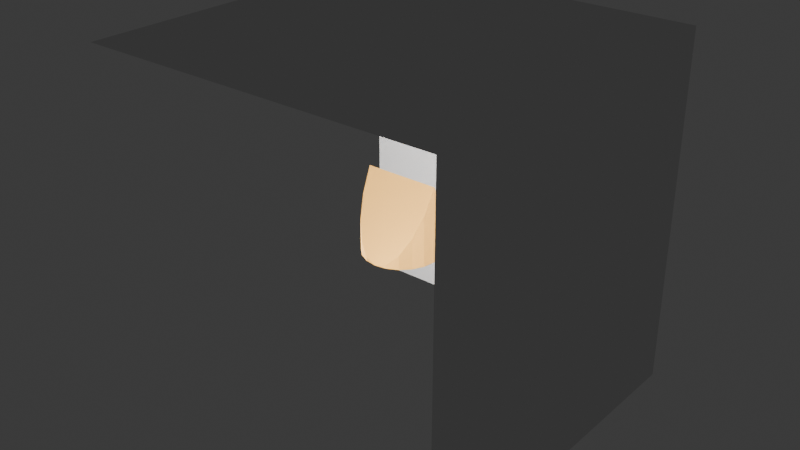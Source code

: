 # Source: test.blend  (saved by Blender 5.1.30; exported with 4.5.12 LTS)
import bpy
from mathutils import Matrix  # noqa: F401  (used for matrix-valued properties, if any)

bpy.ops.wm.read_factory_settings(use_empty=True)
scene = bpy.context.scene
scene.name = 'Scene'

# ---- collections
col_collection = bpy.data.collections.new('Collection'); scene.collection.children.link(col_collection)

# ---- materials (node trees are filled in below, after node groups)
mat_lambert2sg_001 = bpy.data.materials.new('lambert2SG.001')
mat_lambert2sg_001.use_backface_culling = True

# ---- material node trees
mat_lambert2sg_001.use_nodes = True; mat_lambert2sg_001.node_tree.nodes.clear()
_N = mat_lambert2sg_001.node_tree.nodes; _L = mat_lambert2sg_001.node_tree.links
n0 = _N.new('ShaderNodeBsdfPrincipled'); n0.name = 'Principled BSDF'; n0.location = (10, 300)
n0.inputs[1].default_value = 0.5
n1 = _N.new('ShaderNodeOutputMaterial'); n1.name = 'Material Output'; n1.location = (300, 300)
n2 = _N.new('ShaderNodeVertexColor'); n2.name = 'Color Attribute'; n2.location = (-450, -30)
_L.new(n0.outputs[0], n1.inputs[0])
_L.new(n2.outputs[0], n0.inputs[0])
n1.is_active_output = True

# ---- world
world_world = bpy.data.worlds.new('World'); scene.world = world_world
world_world.use_nodes = True; world_world.node_tree.nodes.clear()
_N = world_world.node_tree.nodes; _L = world_world.node_tree.links
n0 = _N.new('ShaderNodeOutputWorld'); n0.name = 'World Output'; n0.location = (200, 100)
n1 = _N.new('ShaderNodeBackground'); n1.name = 'Background'; n1.location = (-200, 100)
n1.inputs[0].default_value = (0.05088, 0.05088, 0.05088, 1.0)
_L.new(n1.outputs[0], n0.inputs[0])
n0.is_active_output = True
world_world.color = (0.05088, 0.05088, 0.05088)
world_world.sun_shadow_jitter_overblur = 0.0

# ---- lights
light_point = bpy.data.lights.new('Point', 'AREA')
light_point.exposure = 1.0
light_point.size = 0.2083
light_point_001 = bpy.data.lights.new('Point.001', 'SPOT')
light_point_001.exposure = 1.0
light_point_001.energy = 100.0
light_point_001.spot_size = 0.6144
light_point_001.use_soft_falloff = False
light_point_002 = bpy.data.lights.new('Point.002', 'SPOT')
light_point_002.exposure = 1.0
light_point_002.energy = 100.0
light_point_002.spot_size = 0.6144
light_point_002.use_soft_falloff = False

# ---- meshes
me_plane = bpy.data.meshes.new('Plane')
me_plane.from_pydata([(-1.0, -1.0, 1.0), (1.0, -1.0, 1.0), (-1.0, 1.0, 1.0), (1.0, 1.0, 1.0), (-1.0, 1.0, 1.0), (1.0, 1.0, 1.0), (-1.0, 1.0, -1.0), (1.0, 1.0, -1.0), (-1.0, -1.0, 1.0), (-1.0, 1.0, 1.0), (-1.0, -1.0, -1.0), (-1.0, 1.0, -1.0)], [], [(0, 1, 3, 2), (4, 5, 7, 6), (8, 9, 11, 10)])
_uv = me_plane.uv_layers.new(name='UVMap')
_uv.uv.foreach_set('vector', [0.0, 0.0, 1.0, 0.0, 1.0, 1.0, 0.0, 1.0, 0.0, 0.0, 1.0, 0.0, 1.0, 1.0, 0.0, 1.0, 0.0, 0.0, 1.0, 0.0, 1.0, 1.0, 0.0, 1.0])
me_plane.update()
me_mesh_0 = bpy.data.meshes.new('Mesh_0')
me_mesh_0.from_pydata([(6.637, 0.2144, 10.02), (6.691, 0.2144, 9.991), (6.692, 0.2178, 9.993), (6.637, 0.2144, 10.02), (6.692, 0.2178, 9.993), (6.638, 0.2178, 10.03), (-1.948, 11.11, -4.386), (-2.002, 11.11, -4.354), (-2.001, 11.11, -4.352), (-1.948, 11.11, -4.386), (-2.001, 11.11, -4.352), (-1.947, 11.11, -4.384), (-11.84, -11.11, -1.364), (-11.84, -11.11, -1.368), (5.306, -11.11, -11.67), (5.308, -11.11, -11.66), (-11.84, -11.11, -1.364), (5.306, -11.11, -11.67), (9.166, 7.348, -4.303), (10.9, 5.681, -2.352), (5.289, -4.243, -10.75), (5.31, -11.04, -11.66), (5.289, -4.243, -10.75), (10.9, 5.681, -2.352), (-8.351, -7.611, 3.492), (-4.364, -4.451, 7.369), (-4.475, 3.98, 9.944), (-2.052, 2.461, 11.22), (-4.475, 3.98, 9.944), (-4.364, -4.451, 7.369), (7.96, -7.611, -6.309), (-11.81, -11.08, -1.316), (5.337, -11.08, -11.62), (5.337, -11.08, -11.62), (-11.84, -11.11, -1.364), (5.308, -11.11, -11.66), (-11.81, -11.08, -1.316), (-8.351, -7.611, 3.492), (-6.212, 5.647, 7.994), (-4.475, 3.98, 9.944), (-6.212, 5.647, 7.994), (-8.351, -7.611, 3.492), (-6.24, 5.681, 7.948), (-7.146, 7.348, 5.499), (-11.02, -4.243, -0.9536), (-6.24, 5.681, 7.948), (-11.02, -4.243, -0.9536), (-11.83, -11.04, -1.361), (-7.146, 7.348, 5.499), (-7.132, 8.867, 2.762), (-9.445, 1.955, -1.086), (-7.146, 7.348, 5.499), (-9.445, 1.955, -1.086), (-11.02, -4.243, -0.9536), (-4.688, 10.03, -2.882), (2.82, 6.872, -7.808), (-7.262, 6.872, -1.75), (-2.002, 11.11, -4.354), (2.82, 6.872, -7.808), (-4.688, 10.03, -2.882), (-1.948, 11.11, -4.386), (2.82, 6.872, -7.808), (-2.002, 11.11, -4.354), (0.6129, 10.03, -6.067), (2.82, 6.872, -7.808), (-1.948, 11.11, -4.386), (4.431, 1.955, -9.424), (-9.445, 1.955, -1.086), (2.82, 6.872, -7.808), (5.289, -4.243, -10.75), (-9.445, 1.955, -1.086), (4.431, 1.955, -9.424), (5.289, -4.243, -10.75), (5.31, -11.04, -11.66), (-11.02, -4.243, -0.9536), (5.306, -11.11, -11.67), (-11.83, -11.04, -1.361), (5.31, -11.04, -11.66), (-4.415, 10.85, -2.427), (-2.001, 11.11, -4.352), (-2.002, 11.11, -4.354), (-4.415, 10.85, -2.427), (-2.002, 11.11, -4.354), (-4.688, 10.03, -2.882), (9.812, -1.945, 3.829), (9.512, -4.451, -0.9682), (11.82, 2.461, 2.88), (9.812, -1.945, 3.829), (11.82, 2.461, 2.88), (10.88, 1.256, 5.61), (0.8861, 10.85, -5.612), (0.6129, 10.03, -6.067), (-1.948, 11.11, -4.386), (0.8861, 10.85, -5.612), (-1.948, 11.11, -4.386), (-1.947, 11.11, -4.384), (8.833, -0.335, 7.614), (9.812, -1.945, 3.829), (10.88, 1.256, 5.61), (8.833, -0.335, 7.614), (10.88, 1.256, 5.61), (9.106, 0.482, 8.068), (2.82, 6.872, -7.808), (0.6129, 10.03, -6.067), (3.891, 10.07, -6.027), (0.8861, 10.85, -5.612), (3.891, 10.07, -6.027), (0.6129, 10.03, -6.067), (6.691, 0.2144, 9.991), (8.833, -0.335, 7.614), (9.106, 0.482, 8.068), (6.691, 0.2144, 9.991), (9.106, 0.482, 8.068), (6.692, 0.2178, 9.993), (4.431, 1.955, -9.424), (2.82, 6.872, -7.808), (6.743, 8.867, -5.576), (3.891, 10.07, -6.027), (6.743, 8.867, -5.576), (2.82, 6.872, -7.808), (6.638, 0.2178, 10.03), (3.805, 0.482, 11.25), (6.637, 0.2144, 10.02), (3.532, -0.335, 10.8), (6.637, 0.2144, 10.02), (3.805, 0.482, 11.25), (9.166, 7.348, -4.303), (5.289, -4.243, -10.75), (4.431, 1.955, -9.424), (9.166, 7.348, -4.303), (4.431, 1.955, -9.424), (6.743, 8.867, -5.576), (3.805, 0.482, 11.25), (0.8009, 1.256, 11.67), (3.532, -0.335, 10.8), (-0.2696, -1.945, 9.887), (3.532, -0.335, 10.8), (0.8009, 1.256, 11.67), (-7.132, 8.867, 2.762), (-7.262, 6.872, -1.75), (-9.445, 1.955, -1.086), (-4.364, -4.451, 7.369), (-8.351, -7.611, 3.492), (7.96, -7.611, -6.309), (-11.84, -11.11, -1.364), (5.337, -11.08, -11.62), (-11.81, -11.08, -1.316), (-11.81, -11.08, -1.316), (7.96, -7.611, -6.309), (-8.351, -7.611, 3.492), (-7.262, 6.872, -1.75), (2.82, 6.872, -7.808), (-9.445, 1.955, -1.086), (-9.445, 1.955, -1.086), (5.289, -4.243, -10.75), (-11.02, -4.243, -0.9536), (-11.02, -4.243, -0.9536), (5.31, -11.04, -11.66), (-11.83, -11.04, -1.361), (-11.83, -11.04, -1.361), (5.306, -11.11, -11.67), (-11.84, -11.11, -1.368), (9.512, -4.451, -0.9682), (7.96, -7.611, -6.309), (11.84, 3.98, 0.143), (9.512, -4.451, -0.9682), (11.84, 3.98, 0.143), (11.82, 2.461, 2.88), (0.8009, 1.256, 11.67), (3.805, 0.482, 11.25), (-2.052, 2.461, 11.22), (-6.212, 5.647, 7.994), (10.9, 5.681, -2.352), (-6.24, 5.681, 7.948), (-6.24, 5.681, 7.948), (-4.415, 10.85, -2.427), (-7.146, 7.348, 5.499), (11.82, 2.461, 2.88), (-6.212, 5.647, 7.994), (10.88, 1.256, 5.61), (11.84, 3.98, 0.143), (-6.212, 5.647, 7.994), (11.82, 2.461, 2.88), (9.106, 0.482, 8.068), (10.88, 1.256, 5.61), (-6.212, 5.647, 7.994), (6.692, 0.2178, 9.993), (9.106, 0.482, 8.068), (-6.212, 5.647, 7.994), (-4.475, 3.98, 9.944), (-2.052, 2.461, 11.22), (3.805, 0.482, 11.25), (-6.212, 5.647, 7.994), (-4.475, 3.98, 9.944), (3.805, 0.482, 11.25), (6.638, 0.2178, 10.03), (-6.212, 5.647, 7.994), (3.805, 0.482, 11.25), (6.692, 0.2178, 9.993), (-6.212, 5.647, 7.994), (6.638, 0.2178, 10.03), (-6.212, 5.647, 7.994), (11.84, 3.98, 0.143), (10.93, 5.647, -2.307), (-6.212, 5.647, 7.994), (10.93, 5.647, -2.307), (10.9, 5.681, -2.352), (9.166, 7.348, -4.303), (-6.24, 5.681, 7.948), (10.9, 5.681, -2.352), (6.743, 8.867, -5.576), (-6.24, 5.681, 7.948), (9.166, 7.348, -4.303), (3.891, 10.07, -6.027), (-6.24, 5.681, 7.948), (6.743, 8.867, -5.576), (0.8861, 10.85, -5.612), (-6.24, 5.681, 7.948), (3.891, 10.07, -6.027), (-1.947, 11.11, -4.384), (-6.24, 5.681, 7.948), (0.8861, 10.85, -5.612), (-2.001, 11.11, -4.352), (-6.24, 5.681, 7.948), (-1.947, 11.11, -4.384), (-4.415, 10.85, -2.427), (-6.24, 5.681, 7.948), (-2.001, 11.11, -4.352), (-6.191, 10.07, 0.03109), (-7.132, 8.867, 2.762), (-4.415, 10.85, -2.427), (-7.146, 7.348, 5.499), (-4.415, 10.85, -2.427), (-7.132, 8.867, 2.762), (10.9, 5.681, -2.352), (10.93, 5.647, -2.307), (5.31, -11.04, -11.66), (10.93, 5.647, -2.307), (5.337, -11.08, -11.62), (5.31, -11.04, -11.66), (5.306, -11.11, -11.67), (5.31, -11.04, -11.66), (5.337, -11.08, -11.62), (5.306, -11.11, -11.67), (5.337, -11.08, -11.62), (5.308, -11.11, -11.66), (-6.212, 5.647, 7.994), (-6.24, 5.681, 7.948), (-11.81, -11.08, -1.316), (-6.24, 5.681, 7.948), (-11.83, -11.04, -1.361), (-11.81, -11.08, -1.316), (-11.84, -11.11, -1.364), (-11.81, -11.08, -1.316), (-11.83, -11.04, -1.361), (-11.84, -11.11, -1.364), (-11.83, -11.04, -1.361), (-11.84, -11.11, -1.368), (0.8009, 1.256, 11.67), (-2.052, 2.461, 11.22), (-0.2696, -1.945, 9.887), (-4.364, -4.451, 7.369), (-0.2696, -1.945, 9.887), (-2.052, 2.461, 11.22), (9.512, -4.451, -0.9682), (9.812, -1.945, 3.829), (-4.364, -4.451, 7.369), (7.96, -7.611, -6.309), (9.512, -4.451, -0.9682), (-4.364, -4.451, 7.369), (-0.2696, -1.945, 9.887), (-4.364, -4.451, 7.369), (9.812, -1.945, 3.829), (3.532, -0.335, 10.8), (-0.2696, -1.945, 9.887), (9.812, -1.945, 3.829), (6.637, 0.2144, 10.02), (3.532, -0.335, 10.8), (9.812, -1.945, 3.829), (8.833, -0.335, 7.614), (6.691, 0.2144, 9.991), (9.812, -1.945, 3.829), (6.637, 0.2144, 10.02), (9.812, -1.945, 3.829), (6.691, 0.2144, 9.991), (11.84, 3.98, 0.143), (7.96, -7.611, -6.309), (10.93, 5.647, -2.307), (10.93, 5.647, -2.307), (7.96, -7.611, -6.309), (5.337, -11.08, -11.62), (-7.132, 8.867, 2.762), (-6.191, 10.07, 0.03109), (-7.262, 6.872, -1.75), (-6.191, 10.07, 0.03109), (-4.415, 10.85, -2.427), (-4.688, 10.03, -2.882), (-6.191, 10.07, 0.03109), (-4.688, 10.03, -2.882), (-7.262, 6.872, -1.75)], [], [(0, 1, 2), (3, 4, 5), (6, 7, 8), (9, 10, 11), (12, 13, 14), (15, 16, 17), (18, 19, 20), (21, 22, 23), (24, 25, 26), (27, 28, 29), (30, 31, 32), (33, 34, 35), (36, 37, 38), (39, 40, 41), (42, 43, 44), (45, 46, 47), (48, 49, 50), (51, 52, 53), (54, 55, 56), (57, 58, 59), (60, 61, 62), (63, 64, 65), (66, 67, 68), (69, 70, 71), (72, 73, 74), (75, 76, 77), (78, 79, 80), (81, 82, 83), (84, 85, 86), (87, 88, 89), (90, 91, 92), (93, 94, 95), (96, 97, 98), (99, 100, 101), (102, 103, 104), (105, 106, 107), (108, 109, 110), (111, 112, 113), (114, 115, 116), (117, 118, 119), (120, 121, 122), (123, 124, 125), (126, 127, 128), (129, 130, 131), (132, 133, 134), (135, 136, 137), (138, 139, 140), (141, 142, 143), (144, 145, 146), (147, 148, 149), (150, 151, 152), (153, 154, 155), (156, 157, 158), (159, 160, 161), (162, 163, 164), (165, 166, 167), (168, 169, 170), (171, 172, 173), (174, 175, 176), (177, 178, 179), (180, 181, 182), (183, 184, 185), (186, 187, 188), (189, 190, 191), (192, 193, 194), (195, 196, 197), (198, 199, 200), (201, 202, 203), (204, 205, 206), (207, 208, 209), (210, 211, 212), (213, 214, 215), (216, 217, 218), (219, 220, 221), (222, 223, 224), (225, 226, 227), (228, 229, 230), (231, 232, 233), (234, 235, 236), (237, 238, 239), (240, 241, 242), (243, 244, 245), (246, 247, 248), (249, 250, 251), (252, 253, 254), (255, 256, 257), (258, 259, 260), (261, 262, 263), (264, 265, 266), (267, 268, 269), (270, 271, 272), (273, 274, 275), (276, 277, 278), (279, 280, 281), (282, 283, 284), (285, 286, 287), (288, 289, 290), (291, 292, 293), (294, 295, 296), (297, 298, 299)])
_ca = me_mesh_0.color_attributes.new('Color', 'BYTE_COLOR', 'CORNER')
_ca.data.foreach_set('color', [0.9647, 0.5149, 0.1221, 1.0, 0.9647, 0.5149, 0.1221, 1.0, 0.9647, 0.5149, 0.1221, 1.0, 0.9647, 0.5149, 0.1221, 1.0, 0.9647, 0.5149, 0.1221, 1.0, 0.9647, 0.5149, 0.1221, 1.0, 0.9647, 0.5149, 0.1221, 1.0, 0.9647, 0.5149, 0.1221, 1.0, 0.9647, 0.5149, 0.1221, 1.0, 0.9647, 0.5149, 0.1221, 1.0, 0.9647, 0.5149, 0.1221, 1.0, 0.9647, 0.5149, 0.1221, 1.0, 0.9647, 0.5149, 0.1221, 1.0, 0.9647, 0.5149, 0.1221, 1.0, 0.9647, 0.5149, 0.1221, 1.0, 0.9647, 0.5149, 0.1221, 1.0, 0.9647, 0.5149, 0.1221, 1.0, 0.9647, 0.5149, 0.1221, 1.0, 0.9647, 0.5149, 0.1221, 1.0, 0.9647, 0.5149, 0.1221, 1.0, 0.9647, 0.5149, 0.1221, 1.0, 0.9647, 0.5149, 0.1221, 1.0, 0.9647, 0.5149, 0.1221, 1.0, 0.9647, 0.5149, 0.1221, 1.0, 0.9647, 0.5149, 0.1221, 1.0, 0.9647, 0.5149, 0.1221, 1.0, 0.9647, 0.5149, 0.1221, 1.0, 0.9647, 0.5149, 0.1221, 1.0, 0.9647, 0.5149, 0.1221, 1.0, 0.9647, 0.5149, 0.1221, 1.0, 0.9647, 0.5149, 0.1221, 1.0, 0.9647, 0.5149, 0.1221, 1.0, 0.9647, 0.5149, 0.1221, 1.0, 0.9647, 0.5149, 0.1221, 1.0, 0.9647, 0.5149, 0.1221, 1.0, 0.9647, 0.5149, 0.1221, 1.0, 0.9647, 0.5149, 0.1221, 1.0, 0.9647, 0.5149, 0.1221, 1.0, 0.9647, 0.5149, 0.1221, 1.0, 0.9647, 0.5149, 0.1221, 1.0, 0.9647, 0.5149, 0.1221, 1.0, 0.9647, 0.5149, 0.1221, 1.0, 0.9647, 0.5149, 0.1221, 1.0, 0.9647, 0.5149, 0.1221, 1.0, 0.9647, 0.5149, 0.1221, 1.0, 0.9647, 0.5149, 0.1221, 1.0, 0.9647, 0.5149, 0.1221, 1.0, 0.9647, 0.5149, 0.1221, 1.0, 0.9647, 0.5149, 0.1221, 1.0, 0.9647, 0.5149, 0.1221, 1.0, 0.9647, 0.5149, 0.1221, 1.0, 0.9647, 0.5149, 0.1221, 1.0, 0.9647, 0.5149, 0.1221, 1.0, 0.9647, 0.5149, 0.1221, 1.0, 0.9647, 0.5149, 0.1221, 1.0, 0.9647, 0.5149, 0.1221, 1.0, 0.9647, 0.5149, 0.1221, 1.0, 0.9647, 0.5149, 0.1221, 1.0, 0.9647, 0.5149, 0.1221, 1.0, 0.9647, 0.5149, 0.1221, 1.0, 0.9647, 0.5149, 0.1221, 1.0, 0.9647, 0.5149, 0.1221, 1.0, 0.9647, 0.5149, 0.1221, 1.0, 0.9647, 0.5149, 0.1221, 1.0, 0.9647, 0.5149, 0.1221, 1.0, 0.9647, 0.5149, 0.1221, 1.0, 0.9647, 0.5149, 0.1221, 1.0, 0.9647, 0.5149, 0.1221, 1.0, 0.9647, 0.5149, 0.1221, 1.0, 0.9647, 0.5149, 0.1221, 1.0, 0.9647, 0.5149, 0.1221, 1.0, 0.9647, 0.5149, 0.1221, 1.0, 0.9647, 0.5149, 0.1221, 1.0, 0.9647, 0.5149, 0.1221, 1.0, 0.9647, 0.5149, 0.1221, 1.0, 0.9647, 0.5149, 0.1221, 1.0, 0.9647, 0.5149, 0.1221, 1.0, 0.9647, 0.5149, 0.1221, 1.0, 0.9647, 0.5149, 0.1221, 1.0, 0.9647, 0.5149, 0.1221, 1.0, 0.9647, 0.5149, 0.1221, 1.0, 0.9647, 0.5149, 0.1221, 1.0, 0.9647, 0.5149, 0.1221, 1.0, 0.9647, 0.5149, 0.1221, 1.0, 0.9647, 0.5149, 0.1221, 1.0, 0.9647, 0.5149, 0.1221, 1.0, 0.9647, 0.5149, 0.1221, 1.0, 0.9647, 0.5149, 0.1221, 1.0, 0.9647, 0.5149, 0.1221, 1.0, 0.9647, 0.5149, 0.1221, 1.0, 0.9647, 0.5149, 0.1221, 1.0, 0.9647, 0.5149, 0.1221, 1.0, 0.9647, 0.5149, 0.1221, 1.0, 0.9647, 0.5149, 0.1221, 1.0, 0.9647, 0.5149, 0.1221, 1.0, 0.9647, 0.5149, 0.1221, 1.0, 0.9647, 0.5149, 0.1221, 1.0, 0.9647, 0.5149, 0.1221, 1.0, 0.9647, 0.5149, 0.1221, 1.0, 0.9647, 0.5149, 0.1221, 1.0, 0.9647, 0.5149, 0.1221, 1.0, 0.9647, 0.5149, 0.1221, 1.0, 0.9647, 0.5149, 0.1221, 1.0, 0.9647, 0.5149, 0.1221, 1.0, 0.9647, 0.5149, 0.1221, 1.0, 0.9647, 0.5149, 0.1221, 1.0, 0.9647, 0.5149, 0.1221, 1.0, 0.9647, 0.5149, 0.1221, 1.0, 0.9647, 0.5149, 0.1221, 1.0, 0.9647, 0.5149, 0.1221, 1.0, 0.9647, 0.5149, 0.1221, 1.0, 0.9647, 0.5149, 0.1221, 1.0, 0.9647, 0.5149, 0.1221, 1.0, 0.9647, 0.5149, 0.1221, 1.0, 0.9647, 0.5149, 0.1221, 1.0, 0.9647, 0.5149, 0.1221, 1.0, 0.9647, 0.5149, 0.1221, 1.0, 0.9647, 0.5149, 0.1221, 1.0, 0.9647, 0.5149, 0.1221, 1.0, 0.9647, 0.5149, 0.1221, 1.0, 0.9647, 0.5149, 0.1221, 1.0, 0.9647, 0.5149, 0.1221, 1.0, 0.9647, 0.5149, 0.1221, 1.0, 0.9647, 0.5149, 0.1221, 1.0, 0.9647, 0.5149, 0.1221, 1.0, 0.9647, 0.5149, 0.1221, 1.0, 0.9647, 0.5149, 0.1221, 1.0, 0.9647, 0.5149, 0.1221, 1.0, 0.9647, 0.5149, 0.1221, 1.0, 0.9647, 0.5149, 0.1221, 1.0, 0.9647, 0.5149, 0.1221, 1.0, 0.9647, 0.5149, 0.1221, 1.0, 0.9647, 0.5149, 0.1221, 1.0, 0.9647, 0.5149, 0.1221, 1.0, 0.9647, 0.5149, 0.1221, 1.0, 0.9647, 0.5149, 0.1221, 1.0, 0.9647, 0.5149, 0.1221, 1.0, 0.9647, 0.5149, 0.1221, 1.0, 0.9647, 0.5149, 0.1221, 1.0, 0.9647, 0.5149, 0.1221, 1.0, 0.9647, 0.5149, 0.1221, 1.0, 0.9647, 0.5149, 0.1221, 1.0, 0.9647, 0.5149, 0.1221, 1.0, 0.9647, 0.5149, 0.1221, 1.0, 0.9647, 0.5149, 0.1221, 1.0, 0.9647, 0.5149, 0.1221, 1.0, 0.9647, 0.5149, 0.1221, 1.0, 0.9647, 0.5149, 0.1221, 1.0, 0.9647, 0.5149, 0.1221, 1.0, 0.9647, 0.5149, 0.1221, 1.0, 0.9647, 0.5149, 0.1221, 1.0, 0.9647, 0.5149, 0.1221, 1.0, 0.9647, 0.5149, 0.1221, 1.0, 0.9647, 0.5149, 0.1221, 1.0, 0.9647, 0.5149, 0.1221, 1.0, 0.9647, 0.5149, 0.1221, 1.0, 0.9647, 0.5149, 0.1221, 1.0, 0.9647, 0.5149, 0.1221, 1.0, 0.9647, 0.5149, 0.1221, 1.0, 0.9647, 0.5149, 0.1221, 1.0, 0.9647, 0.5149, 0.1221, 1.0, 0.9647, 0.5149, 0.1221, 1.0, 0.9647, 0.5149, 0.1221, 1.0, 0.9647, 0.5149, 0.1221, 1.0, 0.9647, 0.5149, 0.1221, 1.0, 0.9647, 0.5149, 0.1221, 1.0, 0.9647, 0.5149, 0.1221, 1.0, 0.9647, 0.5149, 0.1221, 1.0, 0.9647, 0.5149, 0.1221, 1.0, 0.9647, 0.5149, 0.1221, 1.0, 0.9647, 0.5149, 0.1221, 1.0, 0.9647, 0.5149, 0.1221, 1.0, 0.9647, 0.5149, 0.1221, 1.0, 0.9647, 0.5149, 0.1221, 1.0, 0.9647, 0.5149, 0.1221, 1.0, 0.9647, 0.5149, 0.1221, 1.0, 0.9647, 0.5149, 0.1221, 1.0, 0.9647, 0.5149, 0.1221, 1.0, 0.9647, 0.5149, 0.1221, 1.0, 0.9647, 0.5149, 0.1221, 1.0, 0.9647, 0.5149, 0.1221, 1.0, 0.9647, 0.5149, 0.1221, 1.0, 0.9647, 0.5149, 0.1221, 1.0, 0.9647, 0.5149, 0.1221, 1.0, 0.9647, 0.5149, 0.1221, 1.0, 0.9647, 0.5149, 0.1221, 1.0, 0.9647, 0.5149, 0.1221, 1.0, 0.9647, 0.5149, 0.1221, 1.0, 0.9647, 0.5149, 0.1221, 1.0, 0.9647, 0.5149, 0.1221, 1.0, 0.9647, 0.5149, 0.1221, 1.0, 0.9647, 0.5149, 0.1221, 1.0, 0.9647, 0.5149, 0.1221, 1.0, 0.9647, 0.5149, 0.1221, 1.0, 0.9647, 0.5149, 0.1221, 1.0, 0.9647, 0.5149, 0.1221, 1.0, 0.9647, 0.5149, 0.1221, 1.0, 0.9647, 0.5149, 0.1221, 1.0, 0.9647, 0.5149, 0.1221, 1.0, 0.9647, 0.5149, 0.1221, 1.0, 0.9647, 0.5149, 0.1221, 1.0, 0.9647, 0.5149, 0.1221, 1.0, 0.9647, 0.5149, 0.1221, 1.0, 0.9647, 0.5149, 0.1221, 1.0, 0.9647, 0.5149, 0.1221, 1.0, 0.9647, 0.5149, 0.1221, 1.0, 0.9647, 0.5149, 0.1221, 1.0, 0.9647, 0.5149, 0.1221, 1.0, 0.9647, 0.5149, 0.1221, 1.0, 0.9647, 0.5149, 0.1221, 1.0, 0.9647, 0.5149, 0.1221, 1.0, 0.9647, 0.5149, 0.1221, 1.0, 0.9647, 0.5149, 0.1221, 1.0, 0.9647, 0.5149, 0.1221, 1.0, 0.9647, 0.5149, 0.1221, 1.0, 0.9647, 0.5149, 0.1221, 1.0, 0.9647, 0.5149, 0.1221, 1.0, 0.9647, 0.5149, 0.1221, 1.0, 0.9647, 0.5149, 0.1221, 1.0, 0.9647, 0.5149, 0.1221, 1.0, 0.9647, 0.5149, 0.1221, 1.0, 0.9647, 0.5149, 0.1221, 1.0, 0.9647, 0.5149, 0.1221, 1.0, 0.9647, 0.5149, 0.1221, 1.0, 0.9647, 0.5149, 0.1221, 1.0, 0.9647, 0.5149, 0.1221, 1.0, 0.9647, 0.5149, 0.1221, 1.0, 0.9647, 0.5149, 0.1221, 1.0, 0.9647, 0.5149, 0.1221, 1.0, 0.9647, 0.5149, 0.1221, 1.0, 0.9647, 0.5149, 0.1221, 1.0, 0.9647, 0.5149, 0.1221, 1.0, 0.9647, 0.5149, 0.1221, 1.0, 0.9647, 0.5149, 0.1221, 1.0, 0.9647, 0.5149, 0.1221, 1.0, 0.9647, 0.5149, 0.1221, 1.0, 0.9647, 0.5149, 0.1221, 1.0, 0.9647, 0.5149, 0.1221, 1.0, 0.9647, 0.5149, 0.1221, 1.0, 0.9647, 0.5149, 0.1221, 1.0, 0.9647, 0.5149, 0.1221, 1.0, 0.9647, 0.5149, 0.1221, 1.0, 0.9647, 0.5149, 0.1221, 1.0, 0.9647, 0.5149, 0.1221, 1.0, 0.9647, 0.5149, 0.1221, 1.0, 0.9647, 0.5149, 0.1221, 1.0, 0.9647, 0.5149, 0.1221, 1.0, 0.9647, 0.5149, 0.1221, 1.0, 0.9647, 0.5149, 0.1221, 1.0, 0.9647, 0.5149, 0.1221, 1.0, 0.9647, 0.5149, 0.1221, 1.0, 0.9647, 0.5149, 0.1221, 1.0, 0.9647, 0.5149, 0.1221, 1.0, 0.9647, 0.5149, 0.1221, 1.0, 0.9647, 0.5149, 0.1221, 1.0, 0.9647, 0.5149, 0.1221, 1.0, 0.9647, 0.5149, 0.1221, 1.0, 0.9647, 0.5149, 0.1221, 1.0, 0.9647, 0.5149, 0.1221, 1.0, 0.9647, 0.5149, 0.1221, 1.0, 0.9647, 0.5149, 0.1221, 1.0, 0.9647, 0.5149, 0.1221, 1.0, 0.9647, 0.5149, 0.1221, 1.0, 0.9647, 0.5149, 0.1221, 1.0, 0.9647, 0.5149, 0.1221, 1.0, 0.9647, 0.5149, 0.1221, 1.0, 0.9647, 0.5149, 0.1221, 1.0, 0.9647, 0.5149, 0.1221, 1.0, 0.9647, 0.5149, 0.1221, 1.0, 0.9647, 0.5149, 0.1221, 1.0, 0.9647, 0.5149, 0.1221, 1.0, 0.9647, 0.5149, 0.1221, 1.0, 0.9647, 0.5149, 0.1221, 1.0, 0.9647, 0.5149, 0.1221, 1.0, 0.9647, 0.5149, 0.1221, 1.0, 0.9647, 0.5149, 0.1221, 1.0, 0.9647, 0.5149, 0.1221, 1.0, 0.9647, 0.5149, 0.1221, 1.0, 0.9647, 0.5149, 0.1221, 1.0, 0.9647, 0.5149, 0.1221, 1.0, 0.9647, 0.5149, 0.1221, 1.0, 0.9647, 0.5149, 0.1221, 1.0, 0.9647, 0.5149, 0.1221, 1.0, 0.9647, 0.5149, 0.1221, 1.0, 0.9647, 0.5149, 0.1221, 1.0, 0.9647, 0.5149, 0.1221, 1.0, 0.9647, 0.5149, 0.1221, 1.0, 0.9647, 0.5149, 0.1221, 1.0, 0.9647, 0.5149, 0.1221, 1.0, 0.9647, 0.5149, 0.1221, 1.0, 0.9647, 0.5149, 0.1221, 1.0, 0.9647, 0.5149, 0.1221, 1.0, 0.9647, 0.5149, 0.1221, 1.0, 0.9647, 0.5149, 0.1221, 1.0, 0.9647, 0.5149, 0.1221, 1.0, 0.9647, 0.5149, 0.1221, 1.0, 0.9647, 0.5149, 0.1221, 1.0, 0.9647, 0.5149, 0.1221, 1.0, 0.9647, 0.5149, 0.1221, 1.0, 0.9647, 0.5149, 0.1221, 1.0])
me_mesh_0.materials.append(mat_lambert2sg_001)
me_mesh_0.update()

# ---- objects
ob_plane = bpy.data.objects.new('Plane', me_plane)
ob_node_1 = bpy.data.objects.new('Node_1', None)
ob_mesh_mesh_head_geo_001_lambert2sg_001 = bpy.data.objects.new('Mesh_Mesh_head_geo.001_lambert2SG.001', me_mesh_0)
ob_point = bpy.data.objects.new('Point', light_point)
ob_point_001 = bpy.data.objects.new('Point.001', light_point_001)
ob_point_002 = bpy.data.objects.new('Point.002', light_point_002)

# ---- transforms, parenting, visibility, modifiers, constraints
ob_plane.location = (-1.49e-08, 0.0, 0.0)
ob_plane.rotation_euler = (0.0, 1.571, 0.0)
ob_plane.scale = (0.51, 0.51, 0.51)
ob_node_1.location = (0.0, 0.0, 0.0)
ob_node_1.rotation_euler = (-2.078, 0.281, 0.4663)
ob_node_1.scale = (0.009114, 0.009114, 0.009114)
ob_node_1.empty_display_size = 0.001
ob_mesh_mesh_head_geo_001_lambert2sg_001.parent = ob_node_1
ob_mesh_mesh_head_geo_001_lambert2sg_001.location = (0.0, 0.0, 0.0)
ob_mesh_mesh_head_geo_001_lambert2sg_001.rotation_mode = 'QUATERNION'
ob_mesh_mesh_head_geo_001_lambert2sg_001.rotation_quaternion = (1.0, 0.0, 0.0, 0.0)
ob_mesh_mesh_head_geo_001_lambert2sg_001.scale = (1.165, 1.165, 1.165)
ob_point.location = (0.0, -0.9491, 0.0)
ob_point.rotation_euler = (1.571, -2.22e-16, -2.22e-16)
ob_point_001.location = (-0.9491, -5.96e-08, 0.0)
ob_point_001.rotation_euler = (1.571, -2.22e-16, -1.571)
ob_point_002.location = (2.107e-16, -5.96e-08, -0.9491)
ob_point_002.rotation_euler = (3.142, -3e-23, -4.441e-16)

# ---- collection membership
col_collection.objects.link(ob_plane)
col_collection.objects.link(ob_node_1)
col_collection.objects.link(ob_mesh_mesh_head_geo_001_lambert2sg_001)
col_collection.objects.link(ob_point)
col_collection.objects.link(ob_point_001)
col_collection.objects.link(ob_point_002)

# ---- scene / render settings (as saved in the file)
scene.frame_start = 1; scene.frame_end = 250; scene.frame_set(1)
scene.render.engine = 'BLENDER_EEVEE_NEXT'
scene.render.bake_bias = 0.0
scene.render.bake_samples = 0
scene.cycles.sampling_pattern = 'TABULATED_SOBOL'
scene.eevee.use_volume_custom_range = False
bpy.context.view_layer.update()

# ---- added for rendering (the .blend has no active camera): camera
cam_auto = bpy.data.cameras.new('AutoCamera')
cam_auto.lens = 50.0
cam_auto.sensor_width = 36.0
cam_auto.clip_end = 1000.0
ob_auto_camera = bpy.data.objects.new('AutoCamera', cam_auto)
scene.collection.objects.link(ob_auto_camera)
ob_auto_camera.location = (1.63459, -1.9615, 1.30767)
ob_auto_camera.rotation_euler = (1.09748, -7.21219e-08, 0.694738)
scene.camera = ob_auto_camera
bpy.context.view_layer.update()
